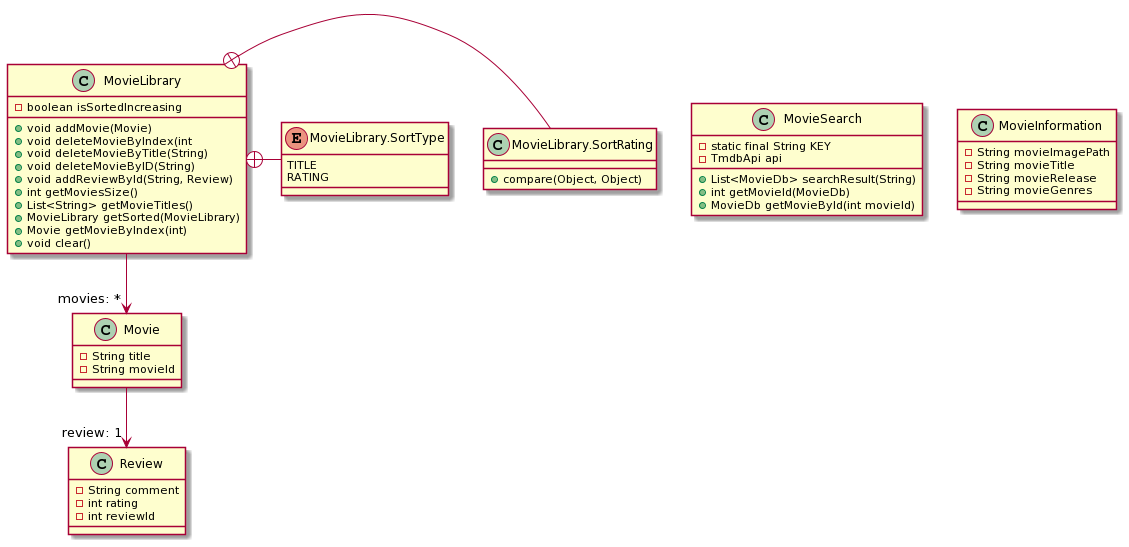

The diagram above was rendered by PlantUML. Its source (embedded in the PNG):
@startuml
class Movie {
- String title
- String movieId
}

class Review {
- String comment
- int rating
- int reviewId
}

class MovieLibrary {
- boolean isSortedIncreasing

+ void addMovie(Movie)
+ void deleteMovieByIndex(int
+ void deleteMovieByTitle(String)
+ void deleteMovieByID(String)
+ void addReviewById(String, Review)
+ int getMoviesSize()
+ List<String> getMovieTitles()
+ MovieLibrary getSorted(MovieLibrary)
+ Movie getMovieByIndex(int)
+ void clear()
}

enum MovieLibrary.SortType {
 TITLE
 RATING
}

class MovieLibrary.SortRating {
+ compare(Object, Object)
}

MovieLibrary --> "movies: *" Movie
Movie --> "review: 1" Review
MovieLibrary +- MovieLibrary.SortRating
MovieLibrary +- MovieLibrary.SortType


class MovieSearch {
- static final String KEY
- TmdbApi api

+ List<MovieDb> searchResult(String)
+ int getMovieId(MovieDb)
+ MovieDb getMovieById(int movieId)
}

class MovieInformation {
- String movieImagePath
- String movieTitle
- String movieRelease
- String movieGenres
}
@enduml